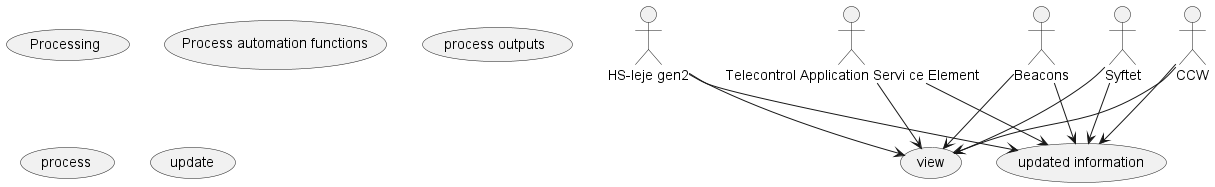

The diagram above was rendered by PlantUML. Its source (embedded in the PNG):
@startuml
actor "HS-leje gen2"
actor "Telecontrol Application Servi ce Element"
actor "CCW"
actor "Beacons"
actor "Syftet"
usecase "view"
usecase "updated information"
usecase "Processing"
usecase "Process automation functions"
usecase "process outputs"
usecase "process"
usecase "update"
"HS-leje gen2" --> "view"
"HS-leje gen2" --> "updated information"
"Telecontrol Application Servi ce Element" --> "view"
"Telecontrol Application Servi ce Element" --> "updated information"
"CCW" --> "view"
"CCW" --> "updated information"
"Beacons" --> "view"
"Beacons" --> "updated information"
"Syftet" --> "view"
"Syftet" --> "updated information"
@enduml